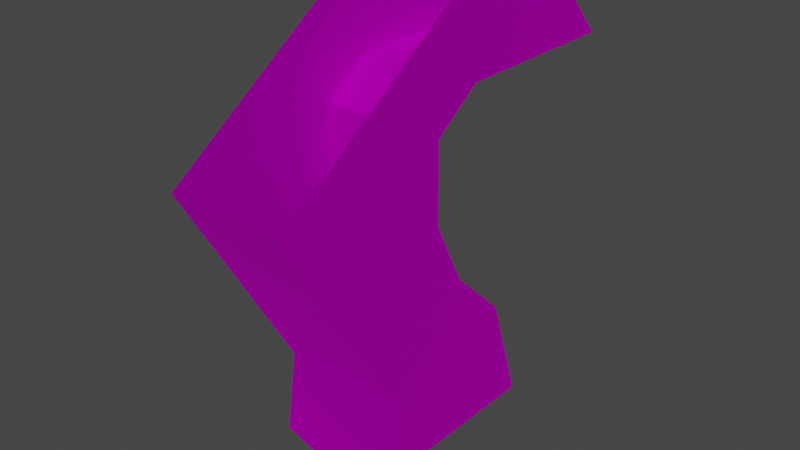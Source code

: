 # Source: TE_FireSleet_Grip_alt1.blend  (saved by Blender 2.80.75; exported with 4.5.12 LTS)
import bpy
from mathutils import Matrix  # noqa: F401  (used for matrix-valued properties, if any)

bpy.ops.wm.read_factory_settings(use_empty=True)
scene = bpy.context.scene
scene.name = 'Scene'

# ---- collections
col_collection = bpy.data.collections.new('Collection'); scene.collection.children.link(col_collection)

# ---- images (referenced by path relative to the original .blend; pixels are not part of the script)
import os
ASSET_DIR = os.environ.get("B2B_ASSET_DIR", "")  # directory of the original .blend (textures are referenced by path, not embedded)
HERE = os.path.dirname(os.path.abspath(__file__))  # packed textures are extracted next to this script under _unpacked/

def load_image(name, relpath, width, height, colorspace="sRGB"):
    """Load a texture the original file referenced (path relative to the .blend, or extracted next to this script)."""
    p = next((c for c in (os.path.join(HERE, relpath), os.path.join(ASSET_DIR, relpath)) if relpath and os.path.exists(c)), "")
    if p:
        img = bpy.data.images.load(p, check_existing=True)
        img.name = name
    else:  # same state as the original file: an image datablock whose file is absent (Cycles renders it pink)
        img = bpy.data.images.new(name, width, height)
        img.source = "FILE"
        img.filepath = "//" + (relpath or name)
    img.colorspace_settings.name = colorspace
    return img
img_map__2_001 = load_image('Map #2.001', 'fire_sleet.png', 1024, 1024, 'sRGB')

# ---- materials (node trees are filled in below, after node groups)
mat_01___default_slot__1_001 = bpy.data.materials.new('01 - Default Slot #1.001')
mat_01___default_slot__1_001.use_transparent_shadow = False
mat_01___default_slot__1_001.diffuse_color = (0.0, 0.0, 0.0, 1.0)
mat_01___default_slot__1_001.roughness = 0.5528
mat_01___default_slot__1_001.specular_intensity = 1.0
mat_01___default_slot__1_001.metallic = 1.0
mat_fire_sleet_001 = bpy.data.materials.new('fire_sleet.001')
mat_fire_sleet_001.use_transparent_shadow = False
mat_fire_sleet_001.diffuse_color = (0.588, 0.588, 0.588, 1.0)
mat_fire_sleet_001.roughness = 0.8586
mat_fire_sleet_001.specular_intensity = 0.0
mat_fire_sleet_001.metallic = 1.0
mat_emissive_001 = bpy.data.materials.new('emissive.001')
mat_emissive_001.use_transparent_shadow = False
mat_emissive_001.diffuse_color = (0.1569, 0.698, 0.6549, 1.0)
mat_emissive_001.roughness = 0.8586
mat_emissive_001.specular_intensity = 0.0
mat_emissive_001.metallic = 1.0
mat_01___default_slot__4_001 = bpy.data.materials.new('01 - Default Slot #4.001')
mat_01___default_slot__4_001.use_transparent_shadow = False
mat_01___default_slot__4_001.diffuse_color = (0.0, 0.0, 0.0, 1.0)
mat_01___default_slot__4_001.roughness = 0.5528
mat_01___default_slot__4_001.specular_intensity = 1.0
mat_01___default_slot__4_001.metallic = 1.0
mat_01___default_slot__5_001 = bpy.data.materials.new('01 - Default Slot #5.001')
mat_01___default_slot__5_001.use_transparent_shadow = False
mat_01___default_slot__5_001.diffuse_color = (0.0, 0.0, 0.0, 1.0)
mat_01___default_slot__5_001.roughness = 0.5528
mat_01___default_slot__5_001.specular_intensity = 1.0
mat_01___default_slot__5_001.metallic = 1.0
mat_01___default_slot__6_001 = bpy.data.materials.new('01 - Default Slot #6.001')
mat_01___default_slot__6_001.use_transparent_shadow = False
mat_01___default_slot__6_001.diffuse_color = (0.0, 0.0, 0.0, 1.0)
mat_01___default_slot__6_001.roughness = 0.5528
mat_01___default_slot__6_001.specular_intensity = 1.0
mat_01___default_slot__6_001.metallic = 1.0
mat_01___default_slot__7_001 = bpy.data.materials.new('01 - Default Slot #7.001')
mat_01___default_slot__7_001.use_transparent_shadow = False
mat_01___default_slot__7_001.diffuse_color = (0.0, 0.0, 0.0, 1.0)
mat_01___default_slot__7_001.roughness = 0.5528
mat_01___default_slot__7_001.specular_intensity = 1.0
mat_01___default_slot__7_001.metallic = 1.0
mat_01___default_slot__8_001 = bpy.data.materials.new('01 - Default Slot #8.001')
mat_01___default_slot__8_001.use_transparent_shadow = False
mat_01___default_slot__8_001.diffuse_color = (0.0, 0.0, 0.0, 1.0)
mat_01___default_slot__8_001.roughness = 0.5528
mat_01___default_slot__8_001.specular_intensity = 1.0
mat_01___default_slot__8_001.metallic = 1.0
mat_01___default_slot__9_001 = bpy.data.materials.new('01 - Default Slot #9.001')
mat_01___default_slot__9_001.use_transparent_shadow = False
mat_01___default_slot__9_001.diffuse_color = (0.0, 0.0, 0.0, 1.0)
mat_01___default_slot__9_001.roughness = 0.5528
mat_01___default_slot__9_001.specular_intensity = 1.0
mat_01___default_slot__9_001.metallic = 1.0
mat_01___default_slot__10_001 = bpy.data.materials.new('01 - Default Slot #10.001')
mat_01___default_slot__10_001.use_transparent_shadow = False
mat_01___default_slot__10_001.diffuse_color = (0.0, 0.0, 0.0, 1.0)
mat_01___default_slot__10_001.roughness = 0.5528
mat_01___default_slot__10_001.specular_intensity = 1.0
mat_01___default_slot__10_001.metallic = 1.0

# ---- material node trees
mat_01___default_slot__1_001.use_nodes = True; mat_01___default_slot__1_001.node_tree.nodes.clear()
_N = mat_01___default_slot__1_001.node_tree.nodes; _L = mat_01___default_slot__1_001.node_tree.links
n0 = _N.new('ShaderNodeOutputMaterial'); n0.name = 'Material Output'; n0.location = (300, 300)
n1 = _N.new('ShaderNodeBsdfPrincipled'); n1.name = 'Principled BSDF'; n1.location = (10, 300)
n1.distribution = 'GGX'
n1.subsurface_method = 'BURLEY'
n1.inputs[0].default_value = (0.0, 0.0, 0.0, 1.0)
n1.inputs[1].default_value = 1.0
n1.inputs[2].default_value = 0.5528
n1.inputs[3].default_value = 1.45
n1.inputs[13].default_value = 2.0
n1.inputs[27].default_value = (0.0, 0.0, 0.0, 1.0)
n1.inputs[28].default_value = 1.0
n2 = _N.new('ShaderNodeNormalMap'); n2.name = 'Normal Map'; n2.location = (-300, -300)
n2.label = 'Normal/Map'
n2.inputs[0].default_value = 0.14
_L.new(n1.outputs[0], n0.inputs[0])
_L.new(n2.outputs[0], n1.inputs[5])
n0.is_active_output = True
mat_fire_sleet_001.use_nodes = True; mat_fire_sleet_001.node_tree.nodes.clear()
_N = mat_fire_sleet_001.node_tree.nodes; _L = mat_fire_sleet_001.node_tree.links
n0 = _N.new('ShaderNodeOutputMaterial'); n0.name = 'Material Output'; n0.location = (300, 300)
n1 = _N.new('ShaderNodeBsdfPrincipled'); n1.name = 'Principled BSDF'; n1.location = (10, 300)
n1.distribution = 'GGX'
n1.subsurface_method = 'BURLEY'
n1.inputs[1].default_value = 1.0
n1.inputs[2].default_value = 0.8586
n1.inputs[3].default_value = 1.45
n1.inputs[13].default_value = 0.0
n1.inputs[27].default_value = (0.0, 0.0, 0.0, 1.0)
n1.inputs[28].default_value = 1.0
n2 = _N.new('ShaderNodeNormalMap'); n2.name = 'Normal Map'; n2.location = (-300, -300)
n2.label = 'Normal/Map'
n2.inputs[0].default_value = 0.14
n3 = _N.new('ShaderNodeTexImage'); n3.name = 'Image Texture'; n3.location = (-300, 600)
n3.image = img_map__2_001
_L.new(n1.outputs[0], n0.inputs[0])
_L.new(n2.outputs[0], n1.inputs[5])
_L.new(n3.outputs[0], n1.inputs[0])
n0.is_active_output = True
mat_emissive_001.use_nodes = True; mat_emissive_001.node_tree.nodes.clear()
_N = mat_emissive_001.node_tree.nodes; _L = mat_emissive_001.node_tree.links
n0 = _N.new('ShaderNodeOutputMaterial'); n0.name = 'Material Output'; n0.location = (300, 300)
n1 = _N.new('ShaderNodeBsdfPrincipled'); n1.name = 'Principled BSDF'; n1.location = (10, 300)
n1.distribution = 'GGX'
n1.subsurface_method = 'BURLEY'
n1.inputs[0].default_value = (0.1569, 0.698, 0.6549, 1.0)
n1.inputs[1].default_value = 1.0
n1.inputs[2].default_value = 0.8586
n1.inputs[3].default_value = 1.45
n1.inputs[13].default_value = 0.0
n1.inputs[27].default_value = (0.0, 0.0, 0.0, 1.0)
n1.inputs[28].default_value = 1.0
n2 = _N.new('ShaderNodeNormalMap'); n2.name = 'Normal Map'; n2.location = (-300, -300)
n2.label = 'Normal/Map'
n2.inputs[0].default_value = 0.14
_L.new(n1.outputs[0], n0.inputs[0])
_L.new(n2.outputs[0], n1.inputs[5])
n0.is_active_output = True
mat_01___default_slot__4_001.use_nodes = True; mat_01___default_slot__4_001.node_tree.nodes.clear()
_N = mat_01___default_slot__4_001.node_tree.nodes; _L = mat_01___default_slot__4_001.node_tree.links
n0 = _N.new('ShaderNodeOutputMaterial'); n0.name = 'Material Output'; n0.location = (300, 300)
n1 = _N.new('ShaderNodeBsdfPrincipled'); n1.name = 'Principled BSDF'; n1.location = (10, 300)
n1.distribution = 'GGX'
n1.subsurface_method = 'BURLEY'
n1.inputs[0].default_value = (0.0, 0.0, 0.0, 1.0)
n1.inputs[1].default_value = 1.0
n1.inputs[2].default_value = 0.5528
n1.inputs[3].default_value = 1.45
n1.inputs[13].default_value = 2.0
n1.inputs[27].default_value = (0.0, 0.0, 0.0, 1.0)
n1.inputs[28].default_value = 1.0
n2 = _N.new('ShaderNodeNormalMap'); n2.name = 'Normal Map'; n2.location = (-300, -300)
n2.label = 'Normal/Map'
n2.inputs[0].default_value = 0.14
_L.new(n1.outputs[0], n0.inputs[0])
_L.new(n2.outputs[0], n1.inputs[5])
n0.is_active_output = True
mat_01___default_slot__5_001.use_nodes = True; mat_01___default_slot__5_001.node_tree.nodes.clear()
_N = mat_01___default_slot__5_001.node_tree.nodes; _L = mat_01___default_slot__5_001.node_tree.links
n0 = _N.new('ShaderNodeOutputMaterial'); n0.name = 'Material Output'; n0.location = (300, 300)
n1 = _N.new('ShaderNodeBsdfPrincipled'); n1.name = 'Principled BSDF'; n1.location = (10, 300)
n1.distribution = 'GGX'
n1.subsurface_method = 'BURLEY'
n1.inputs[0].default_value = (0.0, 0.0, 0.0, 1.0)
n1.inputs[1].default_value = 1.0
n1.inputs[2].default_value = 0.5528
n1.inputs[3].default_value = 1.45
n1.inputs[13].default_value = 2.0
n1.inputs[27].default_value = (0.0, 0.0, 0.0, 1.0)
n1.inputs[28].default_value = 1.0
n2 = _N.new('ShaderNodeNormalMap'); n2.name = 'Normal Map'; n2.location = (-300, -300)
n2.label = 'Normal/Map'
n2.inputs[0].default_value = 0.14
_L.new(n1.outputs[0], n0.inputs[0])
_L.new(n2.outputs[0], n1.inputs[5])
n0.is_active_output = True
mat_01___default_slot__6_001.use_nodes = True; mat_01___default_slot__6_001.node_tree.nodes.clear()
_N = mat_01___default_slot__6_001.node_tree.nodes; _L = mat_01___default_slot__6_001.node_tree.links
n0 = _N.new('ShaderNodeOutputMaterial'); n0.name = 'Material Output'; n0.location = (300, 300)
n1 = _N.new('ShaderNodeBsdfPrincipled'); n1.name = 'Principled BSDF'; n1.location = (10, 300)
n1.distribution = 'GGX'
n1.subsurface_method = 'BURLEY'
n1.inputs[0].default_value = (0.0, 0.0, 0.0, 1.0)
n1.inputs[1].default_value = 1.0
n1.inputs[2].default_value = 0.5528
n1.inputs[3].default_value = 1.45
n1.inputs[13].default_value = 2.0
n1.inputs[27].default_value = (0.0, 0.0, 0.0, 1.0)
n1.inputs[28].default_value = 1.0
n2 = _N.new('ShaderNodeNormalMap'); n2.name = 'Normal Map'; n2.location = (-300, -300)
n2.label = 'Normal/Map'
n2.inputs[0].default_value = 0.14
_L.new(n1.outputs[0], n0.inputs[0])
_L.new(n2.outputs[0], n1.inputs[5])
n0.is_active_output = True
mat_01___default_slot__7_001.use_nodes = True; mat_01___default_slot__7_001.node_tree.nodes.clear()
_N = mat_01___default_slot__7_001.node_tree.nodes; _L = mat_01___default_slot__7_001.node_tree.links
n0 = _N.new('ShaderNodeOutputMaterial'); n0.name = 'Material Output'; n0.location = (300, 300)
n1 = _N.new('ShaderNodeBsdfPrincipled'); n1.name = 'Principled BSDF'; n1.location = (10, 300)
n1.distribution = 'GGX'
n1.subsurface_method = 'BURLEY'
n1.inputs[0].default_value = (0.0, 0.0, 0.0, 1.0)
n1.inputs[1].default_value = 1.0
n1.inputs[2].default_value = 0.5528
n1.inputs[3].default_value = 1.45
n1.inputs[13].default_value = 2.0
n1.inputs[27].default_value = (0.0, 0.0, 0.0, 1.0)
n1.inputs[28].default_value = 1.0
n2 = _N.new('ShaderNodeNormalMap'); n2.name = 'Normal Map'; n2.location = (-300, -300)
n2.label = 'Normal/Map'
n2.inputs[0].default_value = 0.14
_L.new(n1.outputs[0], n0.inputs[0])
_L.new(n2.outputs[0], n1.inputs[5])
n0.is_active_output = True
mat_01___default_slot__8_001.use_nodes = True; mat_01___default_slot__8_001.node_tree.nodes.clear()
_N = mat_01___default_slot__8_001.node_tree.nodes; _L = mat_01___default_slot__8_001.node_tree.links
n0 = _N.new('ShaderNodeOutputMaterial'); n0.name = 'Material Output'; n0.location = (300, 300)
n1 = _N.new('ShaderNodeBsdfPrincipled'); n1.name = 'Principled BSDF'; n1.location = (10, 300)
n1.distribution = 'GGX'
n1.subsurface_method = 'BURLEY'
n1.inputs[0].default_value = (0.0, 0.0, 0.0, 1.0)
n1.inputs[1].default_value = 1.0
n1.inputs[2].default_value = 0.5528
n1.inputs[3].default_value = 1.45
n1.inputs[13].default_value = 2.0
n1.inputs[27].default_value = (0.0, 0.0, 0.0, 1.0)
n1.inputs[28].default_value = 1.0
n2 = _N.new('ShaderNodeNormalMap'); n2.name = 'Normal Map'; n2.location = (-300, -300)
n2.label = 'Normal/Map'
n2.inputs[0].default_value = 0.14
_L.new(n1.outputs[0], n0.inputs[0])
_L.new(n2.outputs[0], n1.inputs[5])
n0.is_active_output = True
mat_01___default_slot__9_001.use_nodes = True; mat_01___default_slot__9_001.node_tree.nodes.clear()
_N = mat_01___default_slot__9_001.node_tree.nodes; _L = mat_01___default_slot__9_001.node_tree.links
n0 = _N.new('ShaderNodeOutputMaterial'); n0.name = 'Material Output'; n0.location = (300, 300)
n1 = _N.new('ShaderNodeBsdfPrincipled'); n1.name = 'Principled BSDF'; n1.location = (10, 300)
n1.distribution = 'GGX'
n1.subsurface_method = 'BURLEY'
n1.inputs[0].default_value = (0.0, 0.0, 0.0, 1.0)
n1.inputs[1].default_value = 1.0
n1.inputs[2].default_value = 0.5528
n1.inputs[3].default_value = 1.45
n1.inputs[13].default_value = 2.0
n1.inputs[27].default_value = (0.0, 0.0, 0.0, 1.0)
n1.inputs[28].default_value = 1.0
n2 = _N.new('ShaderNodeNormalMap'); n2.name = 'Normal Map'; n2.location = (-300, -300)
n2.label = 'Normal/Map'
n2.inputs[0].default_value = 0.14
_L.new(n1.outputs[0], n0.inputs[0])
_L.new(n2.outputs[0], n1.inputs[5])
n0.is_active_output = True
mat_01___default_slot__10_001.use_nodes = True; mat_01___default_slot__10_001.node_tree.nodes.clear()
_N = mat_01___default_slot__10_001.node_tree.nodes; _L = mat_01___default_slot__10_001.node_tree.links
n0 = _N.new('ShaderNodeOutputMaterial'); n0.name = 'Material Output'; n0.location = (300, 300)
n1 = _N.new('ShaderNodeBsdfPrincipled'); n1.name = 'Principled BSDF'; n1.location = (10, 300)
n1.distribution = 'GGX'
n1.subsurface_method = 'BURLEY'
n1.inputs[0].default_value = (0.0, 0.0, 0.0, 1.0)
n1.inputs[1].default_value = 1.0
n1.inputs[2].default_value = 0.5528
n1.inputs[3].default_value = 1.45
n1.inputs[13].default_value = 2.0
n1.inputs[27].default_value = (0.0, 0.0, 0.0, 1.0)
n1.inputs[28].default_value = 1.0
n2 = _N.new('ShaderNodeNormalMap'); n2.name = 'Normal Map'; n2.location = (-300, -300)
n2.label = 'Normal/Map'
n2.inputs[0].default_value = 0.14
_L.new(n1.outputs[0], n0.inputs[0])
_L.new(n2.outputs[0], n1.inputs[5])
n0.is_active_output = True

# ---- world
world_world = bpy.data.worlds.new('World'); scene.world = world_world
world_world.use_nodes = True; world_world.node_tree.nodes.clear()
_N = world_world.node_tree.nodes; _L = world_world.node_tree.links
n0 = _N.new('ShaderNodeOutputWorld'); n0.name = 'World Output'; n0.location = (300, 300)
n1 = _N.new('ShaderNodeBackground'); n1.name = 'Background'; n1.location = (10, 300)
n1.inputs[0].default_value = (0.05088, 0.05088, 0.05088, 1.0)
_L.new(n1.outputs[0], n0.inputs[0])
n0.is_active_output = True
world_world.color = (0.05088, 0.05088, 0.05088)
world_world.use_sun_shadow = False
world_world.sun_shadow_jitter_overblur = 0.0

# ---- meshes
me_mesh_009 = bpy.data.meshes.new('Mesh.009')
me_mesh_009.from_pydata([(-0.04467, -0.2051, 0.03178), (0.08396, -0.1317, 0.03496), (0.1331, -0.139, 0.03507), (0.1306, -0.02044, 0.03875), (-0.009914, -0.09506, 0.03545), (-0.05927, -0.09534, 0.03509), (-0.08144, -0.0661, 0.03585), (-0.08311, 0.0423, 0.03922), (0.06313, -0.04164, 0.03762), (0.02994, -0.07594, 0.03632), (-0.04441, -0.2039, -0.006662), (0.08423, -0.1305, -0.003482), (0.1462, -0.1374, -0.003268), (0.1437, -0.01885, 0.0004089), (-0.05901, -0.09415, -0.003344), (-0.009647, -0.09386, -0.002992), (0.03021, -0.07475, -0.00212), (0.0634, -0.04044, -0.0008209), (-0.08284, 0.0435, 0.0007814), (-0.08118, -0.0649, -0.002586), (-0.1313, -0.0002728, 0.03756), (-0.1287, -0.08797, 0.03484), (-0.09201, -0.1391, 0.0335), (-0.04414, -0.2027, -0.0451), (0.08449, -0.1293, -0.04192), (0.1336, -0.1366, -0.04181), (0.1311, -0.01804, -0.03813), (-0.009381, -0.09266, -0.04143), (-0.05874, -0.09295, -0.04178), (-0.08091, -0.0637, -0.04102), (-0.08257, 0.0447, -0.03766), (0.06367, -0.03925, -0.03926), (0.03048, -0.07355, -0.04056), (-0.1282, -0.08558, -0.04203), (-0.1307, 0.002123, -0.03932), (-0.09148, -0.1367, -0.04337)], [], [(10, 11, 1), (1, 0, 10), (11, 12, 2), (2, 1, 11), (12, 13, 3), (3, 2, 12), (15, 14, 5), (5, 4, 15), (14, 19, 6), (6, 5, 14), (19, 18, 7), (7, 6, 19), (17, 16, 9), (9, 8, 17), (16, 15, 4), (4, 9, 16), (6, 7, 20), (20, 21, 6), (8, 1, 2), (2, 3, 8), (9, 4, 0), (8, 9, 0), (8, 0, 1), (5, 6, 21), (21, 22, 5), (4, 5, 22), (22, 0, 4), (10, 23, 24), (24, 11, 10), (11, 24, 25), (25, 12, 11), (12, 25, 26), (26, 13, 12), (15, 27, 28), (28, 14, 15), (14, 28, 29), (29, 19, 14), (19, 29, 30), (30, 18, 19), (17, 31, 32), (32, 16, 17), (16, 32, 27), (27, 15, 16), (29, 33, 34), (34, 30, 29), (31, 26, 25), (25, 24, 31), (31, 24, 23), (23, 27, 32), (31, 23, 32), (3, 13, 26, 31, 17, 8), (28, 35, 33), (33, 29, 28), (27, 23, 35), (35, 28, 27)])
me_mesh_009.polygons.foreach_set('use_smooth', [True] * 55)
me_mesh_009.polygons.foreach_set('material_index', [1, 1, 1, 1, 1, 1, 1, 1, 1, 1, 1, 1, 1, 1, 1, 1, 1, 1, 1, 1, 1, 1, 1, 1, 1, 1, 1, 1, 1, 1, 1, 1, 1, 1, 1, 1, 1, 1, 1, 1, 1, 1, 1, 1, 1, 1, 1, 1, 1, 1, 1, 1, 1, 1, 1])
_k = set([(0, 1), (0, 10), (0, 22), (1, 2), (2, 3), (2, 12), (3, 8), (3, 13), (4, 5), (4, 9), (5, 6), (5, 14), (6, 7), (7, 20), (8, 9), (8, 17), (10, 23), (12, 25), (13, 26), (14, 28), (17, 31), (20, 21), (21, 22), (23, 24), (23, 35), (24, 25), (25, 26), (26, 31), (27, 28), (27, 32), (28, 29), (29, 30), (30, 34), (31, 32), (33, 34), (33, 35)])
me_mesh_009.attributes.new('sharp_edge', 'BOOLEAN', 'EDGE').data.foreach_set('value', [ (min(e.vertices), max(e.vertices)) in _k for e in me_mesh_009.edges])
_uv = me_mesh_009.uv_layers.new(name='UVChannel_1')
_uv.uv.foreach_set('vector', [0.6479, 0.4713, 0.6658, 0.434, 0.6658, 0.434, 0.6658, 0.434, 0.6496, 0.4713, 0.6479, 0.4713, 0.6706, 1.456, 0.6706, 1.434, 0.6569, 1.439, 0.6569, 1.439, 0.6569, 1.456, 0.6706, 1.456, 0.6647, 0.4155, 0.7005, 0.4144, 0.7005, 0.4203, 0.7005, 0.4203, 0.6685, 0.4211, 0.6647, 0.4155, 0.6711, 0.4634, 0.6775, 0.4768, 0.6767, 0.4789, 0.6767, 0.4789, 0.6686, 0.4651, 0.6711, 0.4634, 0.6775, 0.4768, 0.6883, 0.4827, 0.6883, 0.4827, 0.6883, 0.4827, 0.6767, 0.4789, 0.6775, 0.4768, 0.6883, 0.4827, 0.7192, 0.4818, 0.7192, 0.4818, 0.7192, 0.4818, 0.6883, 0.4827, 0.6883, 0.4827, 0.6857, 0.4329, 0.6764, 0.4474, 0.6726, 0.4462, 0.6726, 0.4462, 0.6832, 0.4304, 0.6857, 0.4329, 0.6764, 0.4474, 0.6711, 0.4634, 0.6686, 0.4651, 0.6686, 0.4651, 0.6726, 0.4462, 0.6764, 0.4474, 0.6883, 0.4827, 0.7192, 0.4818, 0.709, 0.4923, 0.709, 0.4923, 0.6818, 0.4919, 0.6883, 0.4827, 0.6832, 0.4304, 0.6658, 0.434, 0.6685, 0.4211, 0.6685, 0.4211, 0.7005, 0.4203, 0.6832, 0.4304, 0.6726, 0.4462, 0.6686, 0.4651, 0.6496, 0.4713, 0.6832, 0.4304, 0.6726, 0.4462, 0.6496, 0.4713, 0.6832, 0.4304, 0.6496, 0.4713, 0.6658, 0.434, 0.6767, 0.4789, 0.6883, 0.4827, 0.6818, 0.4919, 0.6818, 0.4919, 0.6677, 0.4827, 0.6767, 0.4789, 0.6686, 0.4651, 0.6767, 0.4789, 0.6677, 0.4827, 0.6677, 0.4827, 0.6496, 0.4713, 0.6686, 0.4651, 0.6479, 0.4713, 0.6496, 0.4713, 0.6658, 0.434, 0.6658, 0.434, 0.6658, 0.434, 0.6479, 0.4713, 0.6706, 1.456, 0.6842, 1.456, 0.6842, 1.439, 0.6842, 1.439, 0.6706, 1.434, 0.6706, 1.456, 0.6647, 0.4155, 0.6685, 0.4211, 0.7005, 0.4203, 0.7005, 0.4203, 0.7005, 0.4144, 0.6647, 0.4155, 0.6711, 0.4634, 0.6686, 0.4651, 0.6767, 0.4789, 0.6767, 0.4789, 0.6775, 0.4768, 0.6711, 0.4634, 0.6775, 0.4768, 0.6767, 0.4789, 0.6883, 0.4827, 0.6883, 0.4827, 0.6883, 0.4827, 0.6775, 0.4768, 0.6883, 0.4827, 0.6883, 0.4827, 0.7192, 0.4818, 0.7192, 0.4818, 0.7192, 0.4818, 0.6883, 0.4827, 0.6857, 0.4329, 0.6832, 0.4304, 0.6726, 0.4462, 0.6726, 0.4462, 0.6764, 0.4474, 0.6857, 0.4329, 0.6764, 0.4474, 0.6726, 0.4462, 0.6686, 0.4651, 0.6686, 0.4651, 0.6711, 0.4634, 0.6764, 0.4474, 0.6883, 0.4827, 0.6818, 0.4919, 0.709, 0.4923, 0.709, 0.4923, 0.7192, 0.4818, 0.6883, 0.4827, 0.6832, 0.4304, 0.7005, 0.4203, 0.6685, 0.4211, 0.6685, 0.4211, 0.6658, 0.434, 0.6832, 0.4304, 0.6832, 0.4304, 0.6658, 0.434, 0.6496, 0.4713, 0.6496, 0.4713, 0.6686, 0.4651, 0.6726, 0.4462, 0.6832, 0.4304, 0.6496, 0.4713, 0.6726, 0.4462, 0.6807, 0.4136, 0.6908, 0.4169, 0.6971, 0.4256, 0.686, 0.4406, 0.6779, 0.4346, 0.6697, 0.4286, 0.6767, 0.4789, 0.6677, 0.4827, 0.6818, 0.4919, 0.6818, 0.4919, 0.6883, 0.4827, 0.6767, 0.4789, 0.6686, 0.4651, 0.6496, 0.4713, 0.6677, 0.4827, 0.6677, 0.4827, 0.6767, 0.4789, 0.6686, 0.4651])
me_mesh_009.materials.append(mat_01___default_slot__1_001)
me_mesh_009.materials.append(mat_fire_sleet_001)
me_mesh_009.materials.append(mat_emissive_001)
me_mesh_009.materials.append(mat_01___default_slot__4_001)
me_mesh_009.materials.append(mat_01___default_slot__5_001)
me_mesh_009.materials.append(mat_01___default_slot__6_001)
me_mesh_009.materials.append(mat_01___default_slot__7_001)
me_mesh_009.materials.append(mat_01___default_slot__8_001)
me_mesh_009.materials.append(mat_01___default_slot__9_001)
me_mesh_009.materials.append(mat_01___default_slot__10_001)
me_mesh_009.use_remesh_preserve_volume = False
me_mesh_009.use_remesh_preserve_attributes = False
me_mesh_009.use_mirror_vertex_groups = False
me_mesh_009.update()
me_mesh_009.normals_split_custom_set([tuple(v) for v in zip(*[iter([0.496, -0.868, -0.02362, 0.1923, -0.9809, -0.02924, 0.1847, -0.9824, -0.02934, 0.1847, -0.9824, -0.02934, 0.496, -0.868, -0.02362, 0.496, -0.868, -0.02362, 0.1923, -0.9809, -0.02924, -0.1106, -0.9934, -0.03173, -0.123, -0.9904, -0.06236, -0.123, -0.9904, -0.06236, 0.1847, -0.9824, -0.02934, 0.1923, -0.9809, -0.02924, 0.9998, 0.02089, 0.007584, 0.9998, 0.02089, 0.007583, 0.9462, 0.009959, 0.3236, 0.9462, 0.009959, 0.3236, 0.9461, 0.009959, 0.3236, 0.9998, 0.02089, 0.007584, -0.2248, 0.974, 0.0288, -0.005983, 0.9995, 0.03111, -0.005983, 0.9995, 0.03111, -0.005983, 0.9995, 0.03111, -0.2248, 0.974, 0.0288, -0.2248, 0.974, 0.0288, 0.797, 0.6036, 0.02434, 0.9454, 0.3255, 0.0167, 0.9454, 0.3255, 0.0167, 0.9454, 0.3255, 0.0167, 0.797, 0.6036, 0.02434, 0.797, 0.6036, 0.02434, 0.9454, 0.3255, 0.0167, 0.9999, 0.01509, 0.007402, 0.9999, 0.01509, 0.007402, 0.9999, 0.01509, 0.007402, 0.9454, 0.3255, 0.0167, 0.9454, 0.3255, 0.0167, -0.7189, 0.6949, 0.01668, -0.585, 0.8108, 0.02121, -0.585, 0.8108, 0.02121, -0.585, 0.8108, 0.02121, -0.7189, 0.6949, 0.01668, -0.7189, 0.6949, 0.01668, -0.585, 0.8108, 0.02121, -0.2248, 0.974, 0.0288, -0.2248, 0.974, 0.0288, -0.2248, 0.974, 0.0288, -0.585, 0.8108, 0.02121, -0.585, 0.8108, 0.02121, -0.006932, -0.03115, 0.9995, -0.006932, -0.03115, 0.9995, -0.006932, -0.03115, 0.9995, -0.006932, -0.03115, 0.9995, -0.006932, -0.03115, 0.9995, -0.006932, -0.03115, 0.9995, -0.006932, -0.03115, 0.9995, -0.006932, -0.03115, 0.9995, -0.006932, -0.03115, 0.9995, -0.006932, -0.03115, 0.9995, -0.006932, -0.03115, 0.9995, -0.006932, -0.03115, 0.9995, -0.006931, -0.03115, 0.9995, -0.006932, -0.03115, 0.9995, -0.006932, -0.03115, 0.9995, -0.006932, -0.03115, 0.9995, -0.006931, -0.03115, 0.9995, -0.006932, -0.03115, 0.9995, -0.006932, -0.03115, 0.9995, -0.006932, -0.03115, 0.9995, -0.006932, -0.03115, 0.9995, -0.006932, -0.03115, 0.9995, -0.006932, -0.03115, 0.9995, -0.006932, -0.03115, 0.9995, -0.006932, -0.03115, 0.9995, -0.006932, -0.03115, 0.9995, -0.006932, -0.03115, 0.9995, -0.006932, -0.03115, 0.9995, -0.006932, -0.03115, 0.9995, -0.006932, -0.03115, 0.9995, -0.006932, -0.03115, 0.9995, -0.006932, -0.03115, 0.9995, -0.006932, -0.03115, 0.9995, 0.496, -0.868, -0.02362, 0.496, -0.868, -0.02362, 0.1847, -0.9824, -0.02934, 0.1847, -0.9824, -0.02934, 0.1923, -0.9809, -0.02924, 0.496, -0.868, -0.02362, 0.1923, -0.9809, -0.02924, 0.1847, -0.9824, -0.02934, -0.1234, -0.9924, -0.001147, -0.1234, -0.9924, -0.001147, -0.1106, -0.9934, -0.03173, 0.1923, -0.9809, -0.02924, 0.9998, 0.02089, 0.007584, 0.9505, 0.02968, -0.3092, 0.9505, 0.02968, -0.3092, 0.9505, 0.02968, -0.3092, 0.9998, 0.02089, 0.007583, 0.9998, 0.02089, 0.007584, -0.2248, 0.974, 0.0288, -0.2248, 0.974, 0.0288, -0.005983, 0.9995, 0.03111, -0.005983, 0.9995, 0.03111, -0.005983, 0.9995, 0.03111, -0.2248, 0.974, 0.0288, 0.797, 0.6036, 0.02434, 0.797, 0.6036, 0.02434, 0.9454, 0.3255, 0.0167, 0.9454, 0.3255, 0.0167, 0.9454, 0.3255, 0.0167, 0.797, 0.6036, 0.02434, 0.9454, 0.3255, 0.0167, 0.9454, 0.3255, 0.0167, 0.9999, 0.01509, 0.007404, 0.9999, 0.01509, 0.007404, 0.9999, 0.01509, 0.007402, 0.9454, 0.3255, 0.0167, -0.7189, 0.6949, 0.01668, -0.7189, 0.6949, 0.01668, -0.585, 0.8108, 0.02121, -0.585, 0.8108, 0.02121, -0.585, 0.8108, 0.02121, -0.7189, 0.6949, 0.01668, -0.585, 0.8108, 0.02121, -0.585, 0.8108, 0.02121, -0.2248, 0.974, 0.0288, -0.2248, 0.974, 0.0288, -0.2248, 0.974, 0.0288, -0.585, 0.8108, 0.02121, 0.006932, 0.03115, -0.9995, 0.006932, 0.03115, -0.9995, 0.006932, 0.03115, -0.9995, 0.006932, 0.03115, -0.9995, 0.006932, 0.03115, -0.9995, 0.006932, 0.03115, -0.9995, 0.006932, 0.03115, -0.9995, 0.006932, 0.03115, -0.9995, 0.006932, 0.03115, -0.9995, 0.006932, 0.03115, -0.9995, 0.006932, 0.03115, -0.9995, 0.006932, 0.03115, -0.9995, 0.006932, 0.03115, -0.9995, 0.006932, 0.03115, -0.9995, 0.006932, 0.03115, -0.9995, 0.006932, 0.03115, -0.9995, 0.006932, 0.03115, -0.9995, 0.006931, 0.03115, -0.9995, 0.006932, 0.03115, -0.9995, 0.006932, 0.03115, -0.9995, 0.006931, 0.03115, -0.9995, -0.2786, 0.96, 0.02799, -0.2786, 0.96, 0.02799, -0.2786, 0.96, 0.02799, -0.2786, 0.96, 0.02799, -0.2786, 0.96, 0.02799, -0.2786, 0.96, 0.02799, 0.006931, 0.03115, -0.9995, 0.006932, 0.03115, -0.9995, 0.006932, 0.03115, -0.9995, 0.006932, 0.03115, -0.9995, 0.006932, 0.03115, -0.9995, 0.006931, 0.03115, -0.9995, 0.006932, 0.03115, -0.9995, 0.006932, 0.03115, -0.9995, 0.006932, 0.03115, -0.9995, 0.006932, 0.03115, -0.9995, 0.006931, 0.03115, -0.9995, 0.006932, 0.03115, -0.9995])] * 3)])

# ---- objects
ob_firesleet_grip = bpy.data.objects.new('FireSleet_Grip', me_mesh_009)

# ---- transforms, parenting, visibility, modifiers, constraints
ob_firesleet_grip.location = (0.0, 0.0, 0.0)
ob_firesleet_grip.rotation_euler = (1.748e-07, 1.571, 0.0)
ob_firesleet_grip.color = (0.8, 0.8, 0.8, 1.0)
ob_firesleet_grip.lineart.crease_threshold = 0.0

# ---- collection membership
col_collection.objects.link(ob_firesleet_grip)

# ---- scene / render settings (as saved in the file)
scene.frame_start = 1; scene.frame_end = 250; scene.frame_set(1)
scene.render.engine = 'BLENDER_EEVEE_NEXT'
scene.cycles.use_denoising = False
scene.cycles.samples = 128
scene.cycles.sampling_pattern = 'TABULATED_SOBOL'
scene.cycles.use_adaptive_sampling = False
scene.cycles.use_light_tree = False
scene.view_settings.view_transform = 'Filmic'
bpy.context.view_layer.update()

# ---- added for rendering (the .blend has no active camera and no usable light): camera, sun
cam_auto = bpy.data.cameras.new('AutoCamera')
cam_auto.lens = 50.0
cam_auto.sensor_width = 36.0
cam_auto.clip_end = 1000.0
ob_auto_camera = bpy.data.objects.new('AutoCamera', cam_auto)
scene.collection.objects.link(ob_auto_camera)
ob_auto_camera.location = (0.35115, -0.505092, 0.275812)
ob_auto_camera.rotation_euler = (1.09748, -7.21219e-08, 0.694738)
scene.camera = ob_auto_camera
light_auto_sun = bpy.data.lights.new('AutoSun', 'SUN')
light_auto_sun.energy = 3.0
light_auto_sun.angle = 0.0523599
ob_auto_sun = bpy.data.objects.new('AutoSun', light_auto_sun)
scene.collection.objects.link(ob_auto_sun)
ob_auto_sun.rotation_euler = (0.872665, 0.174533, 0.523599)
bpy.context.view_layer.update()
